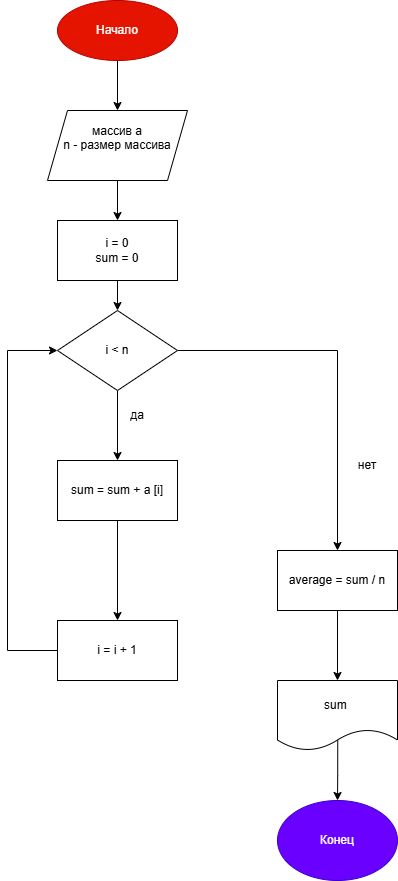

The diagram above was exported from draw.io. Its source (the exported page's mxGraphModel, read from the mxfile embedded in the PNG):
<mxGraphModel dx="899" dy="461" grid="1" gridSize="10" guides="1" tooltips="1" connect="1" arrows="1" fold="1" page="1" pageScale="1" pageWidth="827" pageHeight="1169" math="0" shadow="0">
  <root>
    <mxCell id="0" />
    <mxCell id="1" parent="0" />
    <mxCell id="RbUU-6oF5F03QiEXDFFV-11" edge="1" parent="1" source="RbUU-6oF5F03QiEXDFFV-2" style="edgeStyle=orthogonalEdgeStyle;rounded=0;orthogonalLoop=1;jettySize=auto;html=1;" target="RbUU-6oF5F03QiEXDFFV-10">
      <mxGeometry relative="1" as="geometry" />
    </mxCell>
    <mxCell id="RbUU-6oF5F03QiEXDFFV-2" parent="1" style="ellipse;whiteSpace=wrap;html=1;fillColor=light-dark(#E51400,#FF4493);fontColor=#ffffff;strokeColor=#B20000;" value="Начало" vertex="1">
      <mxGeometry height="60" width="120" x="330" y="40" as="geometry" />
    </mxCell>
    <mxCell id="RbUU-6oF5F03QiEXDFFV-67" edge="1" parent="1" source="RbUU-6oF5F03QiEXDFFV-10" style="edgeStyle=orthogonalEdgeStyle;rounded=0;orthogonalLoop=1;jettySize=auto;html=1;" target="RbUU-6oF5F03QiEXDFFV-31">
      <mxGeometry relative="1" as="geometry" />
    </mxCell>
    <mxCell id="RbUU-6oF5F03QiEXDFFV-10" parent="1" style="shape=parallelogram;perimeter=parallelogramPerimeter;whiteSpace=wrap;html=1;fixedSize=1;" value="массив а&lt;div&gt;n - размер массива&lt;br&gt;&lt;div&gt;&lt;br&gt;&lt;/div&gt;&lt;/div&gt;" vertex="1">
      <mxGeometry height="70" width="140" x="320" y="150" as="geometry" />
    </mxCell>
    <mxCell id="RbUU-6oF5F03QiEXDFFV-26" edge="1" parent="1" source="RbUU-6oF5F03QiEXDFFV-19" style="edgeStyle=orthogonalEdgeStyle;rounded=0;orthogonalLoop=1;jettySize=auto;html=1;exitX=0;exitY=0.5;exitDx=0;exitDy=0;entryX=0;entryY=0.5;entryDx=0;entryDy=0;">
      <mxGeometry relative="1" as="geometry">
        <Array as="points">
          <mxPoint x="270" y="590" />
          <mxPoint x="270" y="390" />
        </Array>
        <mxPoint x="330" y="390" as="targetPoint" />
      </mxGeometry>
    </mxCell>
    <mxCell id="RbUU-6oF5F03QiEXDFFV-40" edge="1" parent="1" source="RbUU-6oF5F03QiEXDFFV-31" style="edgeStyle=orthogonalEdgeStyle;rounded=0;orthogonalLoop=1;jettySize=auto;html=1;entryX=0.5;entryY=0;entryDx=0;entryDy=0;" target="RbUU-6oF5F03QiEXDFFV-33">
      <mxGeometry relative="1" as="geometry" />
    </mxCell>
    <mxCell id="RbUU-6oF5F03QiEXDFFV-31" parent="1" style="whiteSpace=wrap;html=1;" value="i = 0&lt;div&gt;sum = 0&lt;/div&gt;" vertex="1">
      <mxGeometry height="60" width="120" x="330" y="260" as="geometry" />
    </mxCell>
    <mxCell id="RbUU-6oF5F03QiEXDFFV-60" edge="1" parent="1" source="RbUU-6oF5F03QiEXDFFV-33" style="edgeStyle=orthogonalEdgeStyle;rounded=0;orthogonalLoop=1;jettySize=auto;html=1;entryX=0.5;entryY=0;entryDx=0;entryDy=0;" target="RbUU-6oF5F03QiEXDFFV-53">
      <mxGeometry relative="1" as="geometry" />
    </mxCell>
    <mxCell id="RbUU-6oF5F03QiEXDFFV-63" edge="1" parent="1" source="RbUU-6oF5F03QiEXDFFV-33" style="edgeStyle=orthogonalEdgeStyle;rounded=0;orthogonalLoop=1;jettySize=auto;html=1;entryX=0.5;entryY=0;entryDx=0;entryDy=0;" target="RbUU-6oF5F03QiEXDFFV-59">
      <mxGeometry relative="1" as="geometry" />
    </mxCell>
    <mxCell id="RbUU-6oF5F03QiEXDFFV-33" parent="1" style="rhombus;whiteSpace=wrap;html=1;" value="i &amp;lt; n" vertex="1">
      <mxGeometry height="80" width="120" x="330" y="350" as="geometry" />
    </mxCell>
    <mxCell id="RbUU-6oF5F03QiEXDFFV-65" edge="1" parent="1" source="RbUU-6oF5F03QiEXDFFV-38" style="edgeStyle=orthogonalEdgeStyle;rounded=0;orthogonalLoop=1;jettySize=auto;html=1;entryX=0.5;entryY=0;entryDx=0;entryDy=0;exitX=0.502;exitY=0.84;exitDx=0;exitDy=0;exitPerimeter=0;" target="RbUU-6oF5F03QiEXDFFV-39">
      <mxGeometry relative="1" as="geometry" />
    </mxCell>
    <mxCell id="RbUU-6oF5F03QiEXDFFV-38" parent="1" style="shape=document;whiteSpace=wrap;html=1;boundedLbl=1;" value="sum&amp;nbsp;" vertex="1">
      <mxGeometry height="70" width="120" x="550" y="720" as="geometry" />
    </mxCell>
    <mxCell id="RbUU-6oF5F03QiEXDFFV-39" parent="1" style="ellipse;whiteSpace=wrap;html=1;fillColor=#6a00ff;fontColor=#ffffff;strokeColor=#3700CC;" value="Конец" vertex="1">
      <mxGeometry height="80" width="120" x="550" y="840" as="geometry" />
    </mxCell>
    <mxCell id="RbUU-6oF5F03QiEXDFFV-55" edge="1" parent="1" source="RbUU-6oF5F03QiEXDFFV-53" style="edgeStyle=orthogonalEdgeStyle;rounded=0;orthogonalLoop=1;jettySize=auto;html=1;entryX=0.5;entryY=0;entryDx=0;entryDy=0;" target="RbUU-6oF5F03QiEXDFFV-54">
      <mxGeometry relative="1" as="geometry" />
    </mxCell>
    <mxCell id="RbUU-6oF5F03QiEXDFFV-53" parent="1" style="whiteSpace=wrap;html=1;" value="&lt;div style=&quot;text-align: start;&quot;&gt;&lt;span style=&quot;background-color: transparent; color: light-dark(rgb(0, 0, 0), rgb(255, 255, 255));&quot;&gt;sum = sum + а [i]&lt;/span&gt;&lt;/div&gt;" vertex="1">
      <mxGeometry height="60" width="120" x="330" y="500" as="geometry" />
    </mxCell>
    <mxCell id="RbUU-6oF5F03QiEXDFFV-62" edge="1" parent="1" source="RbUU-6oF5F03QiEXDFFV-54" style="edgeStyle=orthogonalEdgeStyle;rounded=0;orthogonalLoop=1;jettySize=auto;html=1;entryX=0;entryY=0.5;entryDx=0;entryDy=0;" target="RbUU-6oF5F03QiEXDFFV-33">
      <mxGeometry relative="1" as="geometry">
        <Array as="points">
          <mxPoint x="280" y="690" />
          <mxPoint x="280" y="390" />
        </Array>
      </mxGeometry>
    </mxCell>
    <mxCell id="RbUU-6oF5F03QiEXDFFV-54" parent="1" style="whiteSpace=wrap;html=1;" value="i = i + 1" vertex="1">
      <mxGeometry height="60" width="120" x="330" y="660" as="geometry" />
    </mxCell>
    <mxCell id="RbUU-6oF5F03QiEXDFFV-64" edge="1" parent="1" source="RbUU-6oF5F03QiEXDFFV-59" style="edgeStyle=orthogonalEdgeStyle;rounded=0;orthogonalLoop=1;jettySize=auto;html=1;entryX=0.5;entryY=0;entryDx=0;entryDy=0;" target="RbUU-6oF5F03QiEXDFFV-38">
      <mxGeometry relative="1" as="geometry" />
    </mxCell>
    <mxCell id="RbUU-6oF5F03QiEXDFFV-59" parent="1" style="whiteSpace=wrap;html=1;" value="average = sum / n" vertex="1">
      <mxGeometry height="60" width="120" x="550" y="590" as="geometry" />
    </mxCell>
    <mxCell id="RbUU-6oF5F03QiEXDFFV-68" parent="1" style="text;html=1;whiteSpace=wrap;strokeColor=none;fillColor=none;align=center;verticalAlign=middle;rounded=0;" value="да" vertex="1">
      <mxGeometry height="30" width="60" x="380" y="440" as="geometry" />
    </mxCell>
    <mxCell id="RbUU-6oF5F03QiEXDFFV-69" parent="1" style="text;html=1;whiteSpace=wrap;strokeColor=none;fillColor=none;align=center;verticalAlign=middle;rounded=0;" value="нет" vertex="1">
      <mxGeometry height="30" width="60" x="610" y="490" as="geometry" />
    </mxCell>
  </root>
</mxGraphModel>